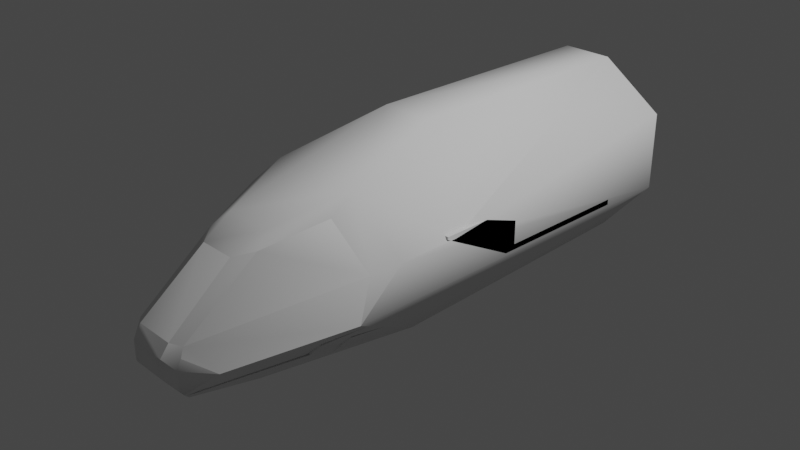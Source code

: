 # Source: AsimaS2.blend  (saved by Blender 3.1.7; exported with 4.5.12 LTS)
import bpy
from mathutils import Matrix  # noqa: F401  (used for matrix-valued properties, if any)

bpy.ops.wm.read_factory_settings(use_empty=True)
scene = bpy.context.scene
scene.name = 'Scene'

# ---- collections
col_collection = bpy.data.collections.new('Collection'); scene.collection.children.link(col_collection)

# ---- world
world_world = bpy.data.worlds.new('World'); scene.world = world_world
world_world.use_nodes = True; world_world.node_tree.nodes.clear()
_N = world_world.node_tree.nodes; _L = world_world.node_tree.links
n0 = _N.new('ShaderNodeOutputWorld'); n0.name = 'World Output'; n0.location = (300, 300)
n1 = _N.new('ShaderNodeBackground'); n1.name = 'Background'; n1.location = (10, 300)
n1.inputs[0].default_value = (0.05088, 0.05088, 0.05088, 1.0)
_L.new(n1.outputs[0], n0.inputs[0])
n0.is_active_output = True
world_world.color = (0.05088, 0.05088, 0.05088)
world_world.use_sun_shadow = False
world_world.sun_shadow_jitter_overblur = 0.0

# ---- cameras
cam_camera = bpy.data.cameras.new('Camera')
cam_camera.clip_end = 100.0
cam_camera.ortho_scale = 7.314

# ---- lights
light_light = bpy.data.lights.new('Light', 'POINT')
light_light.transmission_factor = 0.0
light_light.energy = 1000.0
light_light.shadow_soft_size = 0.1
light_light.shadow_maximum_resolution = 0.006
light_light.use_absolute_resolution = True

# ---- meshes
me_group005 = bpy.data.meshes.new('Group005')
me_group005.from_pydata([(-0.1986, -2.971, -0.4713), (0.1986, -2.971, -0.4713), (-0.1986, -2.971, -0.2591), (0.3468, -2.905, -0.5493), (-0.3742, -2.875, -0.584), (0.2855, -2.78, -0.6959), (-0.2855, -2.78, -0.6959), (0.1986, -2.971, -0.2591), (-0.3468, -2.857, -0.2347), (-0.2232, -2.889, -0.118), (-0.3359, -2.818, -0.1338), (0.3359, -2.818, -0.1338), (0.3468, -2.009, 0.4859), (0.1986, -2.192, 0.4372), (-0.1986, -2.192, 0.4372), (-0.3468, -2.009, 0.4859), (-0.26, -1.852, 0.6076), (-0.5267, -1.055, 0.8193), (-0.2855, 0.09846, 1.126), (0.2855, 0.09846, 1.126), (0.26, -1.852, 0.6076), (0.5267, -1.055, 0.8193), (0.9991, -0.2149, 0.2192), (0.9377, -1.235, 0.1869), (0.5656, -1.355, 0.6596), (-0.9991, -0.9024, 0.2192), (-0.9377, -1.235, 0.1869), (-0.5656, -1.355, 0.6596), (-0.9991, -1.407, -0.2298), (-0.9991, -0.2149, 0.2192), (0.2855, -2.035, -0.8471), (0.5627, -2.627, -0.3883), (0.3742, -2.875, -0.584), (-0.5627, -2.627, -0.3883), (0.6056, -0.3889, -0.8471), (0.9991, -1.407, -0.2298), (0.9991, -0.9024, 0.2192), (0.27, 2.919, 0.5186), (0.3468, -2.905, -0.3398), (0.2232, -2.889, -0.118), (-0.3468, -2.905, -0.5493), (-0.3468, -2.905, -0.3398), (-0.6056, -0.3889, -0.8471), (-0.2855, -2.035, -0.8471), (-0.27, 2.919, -0.1606), (0.3468, -2.857, -0.2347), (0.27, 2.919, -0.1606), (-0.27, 2.919, 0.5186), (-0.4089, -0.02219, 0.08556), (-0.4089, -0.02219, 0.2722), (-0.2781, 1.073, -0.1994), (-0.9991, -0.3178, 0.2722), (0.2781, 1.073, 0.2722), (0.8221, -0.3178, 0.2722), (0.9991, -0.3178, 0.2722), (-0.9991, 0.2157, 0.2722), (-0.3996, 0.2157, 0.2722), (-0.3996, 0.633, 0.1235), (-0.9991, -0.3178, 0.2428), (-0.8221, -0.3178, 0.2722), (-0.8221, -0.3178, 0.2428), (-0.9991, 0.633, -0.138), (-0.4362, 2.155, -0.138), (-0.9991, 2.155, -0.138), (-0.3996, 0.633, -0.138), (-0.2838, 2.307, -0.138), (-0.3398, 1.442, -0.138), (-0.3398, 1.133, -0.138), (0.2838, 2.919, -0.138), (0.3996, 0.633, -0.138), (0.3398, 1.133, -0.138), (0.9991, 0.633, -0.138), (-0.4362, 2.155, -0.1994), (-0.9991, 0.5134, -0.1994), (-0.3449, 0.5134, -0.1994), (-0.2838, 2.307, -0.1994), (0.2838, 2.919, -0.1994), (0.4362, 2.155, -0.1994), (-0.2838, 2.919, -0.1994), (0.9991, 2.155, -0.1994), (-0.9991, 0.633, 0.1235), (-0.9991, 2.155, -0.1994), (-0.3398, 1.133, 0.2722), (0.3398, 1.133, 0.2722), (-0.2781, 1.073, 0.2722), (0.2781, 1.073, -0.1994), (0.3449, 0.5134, -0.1994), (0.4089, -0.02219, 0.2722), (0.4089, -0.02219, 0.08556), (0.8221, -0.3178, 0.2428), (-0.3398, 1.442, 0.1375), (0.3398, 1.442, 0.1375), (0.3398, 1.442, -0.138), (-0.2838, 2.919, -0.138), (0.2838, 2.307, -0.1994), (0.2838, 2.307, -0.138), (0.4362, 2.155, -0.138), (0.9991, 2.155, -0.138), (0.3996, 0.2157, 0.2722), (0.9991, -0.3178, 0.2428), (0.3996, 0.633, 0.1235), (0.9991, 0.2157, 0.2722), (0.9991, 0.633, 0.1235), (0.9991, 0.5134, -0.1994), (-0.9714, 2.059, -0.2733), (-0.5077, 2.059, -0.7444), (-0.5873, 2.059, -0.7444), (-0.9144, 2.059, -0.3627), (-0.2781, 2.059, -0.8814), (-0.2781, 2.059, -0.2733), (-0.2781, 2.155, -0.1994), (-0.5322, 2.059, -0.7444), (-0.8547, 2.059, -0.3627), (-0.4737, 2.059, -0.8743), (-0.3449, 0.5134, -0.1994), (-0.2781, 1.073, -0.1994), (-0.2852, 1.013, -0.2733), (-0.3449, 0.5134, -0.8605), (0.6211, 1.131, -0.7525), (0.9714, 1.095, -0.2733), (0.9144, 1.131, -0.3627), (0.2781, 1.073, -0.8678), (0.2861, 1.006, -0.8669), (0.557, 0.5134, -0.8571), (0.7129, 0.5134, -0.6787), (0.7283, 0.6428, -0.6546), (0.2781, 1.073, -0.1994), (0.3449, 0.5134, -0.1994), (0.3449, 0.5134, -0.8605), (0.5513, 0.6189, -0.8583), (0.3345, 0.6008, -0.2733), (0.2852, 1.013, -0.2733), (0.5289, 1.035, -0.8629), (0.5873, 2.059, -0.7444), (0.9991, 0.5134, -0.1994), (0.9991, 2.155, -0.1994), (0.5237, 1.131, -0.864), (0.2781, 1.131, -0.8687), (-0.2781, 1.073, -0.8678), (-0.2781, 1.131, -0.8687), (0.2781, 1.131, -0.2733), (0.3354, 0.5931, -0.8615), (0.2781, 2.155, -0.8822), (0.2781, 2.059, -0.8814), (0.9991, 2.155, -0.2298), (0.2781, 2.155, -0.1994), (0.4685, 2.155, -0.8754), (0.4737, 2.059, -0.8743), (0.8007, 2.059, -0.2992), (0.8302, 2.059, -0.3627), (0.5077, 2.059, -0.7444), (0.4442, 2.059, -0.7211), (0.4442, 2.059, -0.3627), (0.5077, 2.059, -0.2992), (0.2781, 2.059, -0.2733), (-0.3354, 0.5931, -0.8615), (0.9714, 2.059, -0.2733), (0.779, 1.069, -0.5751), (0.9991, 0.5134, -0.2298), (0.9714, 0.6769, -0.2733), (0.9082, 2.155, -0.3724), (0.9144, 2.059, -0.3627), (0.9714, 1.131, -0.2733), (-0.2861, 1.006, -0.8669), (-0.2781, 1.131, -0.2733), (-0.5289, 1.035, -0.8629), (-0.2781, 2.155, -0.8822), (-0.4685, 2.155, -0.8754), (-0.9144, 1.131, -0.3627), (-0.6211, 1.131, -0.7525), (-0.5237, 1.131, -0.864), (-0.9991, 0.5134, -0.1994), (-0.9082, 2.155, -0.3724), (-0.779, 1.069, -0.5751), (-0.9714, 1.095, -0.2733), (-0.5513, 0.6189, -0.8583), (-0.557, 0.5134, -0.8571), (-0.7283, 0.6428, -0.6546), (-0.9991, 2.155, -0.1994), (-0.9991, 0.5134, -0.2298), (-0.7129, 0.5134, -0.6787), (-0.3345, 0.6008, -0.2733), (-0.9714, 0.6769, -0.2733), (-0.9714, 1.131, -0.2733), (-0.9991, 2.155, -0.2298), (-0.1796, -1.657, -0.6256), (-0.947, -1.285, -0.3089), (0.3412, -2.84, -0.6256), (-0.3412, -2.84, -0.6256), (0.1796, -1.657, -0.6256), (-0.2333, -1.313, -0.6256), (-0.2333, -1.311, -0.6625), (-0.2333, -1.311, -0.6256), (-0.2333, -1.313, -0.4978), (-0.2333, -1.313, -0.8471), (-0.4259, -1.313, -0.8471), (-0.7605, -1.313, -0.4978), (-0.2333, -0.9647, -0.4978), (-0.2333, -1.313, -0.6625), (0.2333, -1.313, -0.6256), (0.7605, -1.313, -0.4978), (0.1796, -1.285, -0.3089), (0.1796, -0.9647, -0.8471), (0.9487, -1.157, -0.3089), (0.8566, -0.9647, -0.4533), (0.8282, -0.9647, -0.4978), (0.1796, -0.9647, -0.4533), (0.2333, -1.313, -0.4978), (0.2333, -1.311, -0.6256), (0.2333, -0.9647, -0.4978), (0.2333, -1.313, -0.8471), (0.2333, -1.311, -0.6625), (0.2333, -1.313, -0.6625), (0.5712, -1.657, -0.6256), (0.1796, -1.157, -0.3089), (0.1796, -1.657, -0.4533), (-0.8566, -0.9647, -0.4533), (-0.9487, -1.157, -0.3089), (-0.8282, -0.9647, -0.4978), (-0.9487, -1.276, -0.3089), (-0.1796, -0.9647, -0.4533), (0.4259, -1.313, -0.8471), (0.2333, -0.9647, -0.8471), (-0.2333, -0.9647, -0.8471), (0.9487, -1.276, -0.3089), (0.7363, -1.657, -0.4533), (0.947, -1.285, -0.3089), (-0.1796, -1.157, -0.3089), (-0.1796, -0.9647, -0.8471), (-0.1796, -1.285, -0.3089), (-0.1796, -1.657, -0.4533), (-0.5712, -1.657, -0.6256), (-0.7363, -1.657, -0.4533), (0.9991, 2.919, 0.6427), (0.2855, 2.919, 1.126), (0.9991, 2.919, -0.2298), (0.4282, 2.919, -0.8837), (-0.9991, 2.919, 0.6427), (-0.2855, 2.919, 1.126), (-0.4282, 2.919, -0.8837), (-0.9991, 2.919, -0.2298)], [], [(39, 11, 45, 38, 7), (21, 36, 23, 24), (15, 14, 9, 10), (14, 15, 16), (3, 38, 31, 32), (20, 13, 14, 16), (20, 16, 17, 18, 19, 21), (12, 13, 20), (33, 8, 41), (234, 22, 36, 21, 19), (45, 31, 38), (9, 39, 7, 2), (45, 11, 23, 35, 31), (14, 13, 39, 9), (21, 24, 12, 20), (2, 7, 1, 0), (237, 238, 29), (15, 27, 17, 16), (30, 5, 32, 31, 35, 34), (239, 240, 42), (33, 41, 40, 4), (5, 30, 43, 6), (22, 233, 235, 35, 36), (235, 34, 35), (240, 28, 42), (236, 34, 235), (25, 29, 238, 18), (40, 0, 1, 3, 32, 5, 6, 4), (17, 27, 26, 25), (0, 40, 41, 2), (42, 43, 30, 34, 236, 239), (29, 25, 28, 240, 237), (8, 10, 9, 2, 41), (4, 6, 43, 42, 28, 33), (28, 25, 26), (12, 24, 23, 11), (1, 7, 38, 3), (18, 238, 234, 19), (233, 22, 234), (39, 13, 12, 11), (28, 26, 10, 8, 33), (27, 15, 10, 26), (17, 25, 18), (35, 23, 36), (95, 96, 77, 94), (61, 64, 67, 66, 92, 70, 69, 71, 97, 96, 95, 68, 93, 65, 62, 63), (75, 65, 93, 78), (62, 65, 75, 72), (100, 69, 70, 83), (82, 57, 56), (58, 73, 74, 48, 60), (76, 78, 93, 68), (95, 94, 76, 68), (50, 74, 73, 81, 72, 75, 78, 76, 94, 77, 79, 103, 86, 85), (103, 79, 97, 71, 102, 101, 54, 99), (85, 52, 84, 50), (84, 49, 48, 74, 50), (60, 48, 49, 59), (89, 53, 87, 88), (70, 92, 91, 83), (96, 97, 79, 77), (52, 85, 86, 88, 87), (72, 81, 63, 62), (103, 99, 89, 88, 86), (83, 98, 100), (51, 55, 80, 61, 63, 81, 73, 58), (67, 82, 90, 66), (98, 101, 102, 100), (91, 90, 82, 83), (56, 57, 80, 55), (61, 80, 57, 64), (82, 67, 64, 57), (89, 99, 54, 53), (84, 52, 87, 53, 54, 101, 98, 83, 82, 56, 55, 51, 59, 49), (60, 59, 51, 58), (92, 66, 90, 91), (71, 69, 100, 102), (114, 115, 110, 178, 171), (143, 147, 133, 150, 151, 152, 153, 148, 149, 161, 156, 154), (140, 154, 156, 162), (130, 141, 128, 127, 126, 121, 122, 131), (118, 136, 137, 140, 162, 120), (154, 140, 137, 121, 126, 145, 142, 143), (155, 181, 116, 163, 138, 115, 114, 117), (104, 107, 112, 111, 105, 106, 113, 108, 109), (172, 184, 178, 110, 166, 167), (119, 131, 122, 132, 157), (119, 159, 130, 131), (123, 124, 158, 134, 127, 128), (129, 141, 130, 159, 125), (176, 117, 114, 171, 179, 180), (182, 174, 116, 181), (182, 181, 155, 175, 177), (126, 127, 134, 135, 145), (163, 116, 174), (109, 164, 183, 104), (110, 115, 138, 139, 164, 109, 108, 166), (146, 142, 145, 135, 144, 160), (169, 168, 183, 164, 139, 170), (173, 165, 163, 174), (231, 185, 230, 232), (214, 201, 226, 224, 203), (217, 219, 186, 229, 227), (212, 199, 207, 200, 221, 210), (189, 215, 201, 214, 206, 202), (189, 202, 228, 185), (190, 193, 197, 223, 194, 198, 191, 192), (215, 225, 226, 201), (185, 228, 220, 227, 229, 230), (232, 230, 229, 186), (213, 225, 215, 189), (212, 210, 222, 209, 207, 199, 208, 211), (195, 196, 193, 190, 198, 194), (196, 218, 197, 193), (200, 207, 209, 205), (228, 223, 197, 218, 216, 220), (188, 187, 213, 189, 185, 231), (202, 206, 204, 205, 209, 222), (204, 206, 214, 203), (227, 220, 216, 217), (37, 233, 234), (46, 236, 235), (47, 238, 237), (47, 37, 234, 238), (46, 44, 239, 236), (44, 240, 239), (37, 46, 235, 233), (44, 47, 237, 240)])
_uv = me_group005.uv_layers.new(name='UVMap')
_uv.uv.foreach_set('vector', [0.1767, 0.03155, 0.155, 0.03816, 0.1529, 0.02429, 0.1529, 0.008945, 0.1767, 0.01177, 0.1181, 0.3282, 0.02686, 0.2892, 0.03872, 0.2483, 0.1106, 0.2791, 0.2869, 0.1884, 0.263, 0.1525, 0.263, 0.03155, 0.2847, 0.03816, 0.2582, 0.163, 0.2869, 0.1884, 0.2701, 0.2177, 0.5215, 0.4534, 0.5348, 0.4534, 0.5418, 0.4698, 0.5223, 0.4559, 0.1696, 0.2177, 0.1815, 0.163, 0.2582, 0.163, 0.2701, 0.2177, 0.1696, 0.2177, 0.2701, 0.2177, 0.3216, 0.3282, 0.275, 0.4882, 0.1647, 0.4882, 0.1181, 0.3282, 0.1529, 0.1884, 0.1815, 0.163, 0.1696, 0.2177, 0.3286, 0.03736, 0.2869, 0.02561, 0.2869, 0.01026, 0.1647, 0.8089, 0.1031, 0.3323, 0.02686, 0.2892, 0.1181, 0.3282, 0.1647, 0.4882, 0.1529, 0.02429, 0.1187, 0.01925, 0.1529, 0.008945, 0.263, 0.03155, 0.1767, 0.03155, 0.1767, 0.01177, 0.6532, 0.117, 0.1529, 0.02429, 0.155, 0.03816, 0.03872, 0.2483, 0.03421, 0.1749, 0.1187, 0.01925, 0.2582, 0.163, 0.1815, 0.163, 0.1767, 0.03155, 0.263, 0.03155, 0.1181, 0.3282, 0.1106, 0.2791, 0.1529, 0.1884, 0.1696, 0.2177, 0.6532, 0.117, 0.6532, 0.3158, 0.5477, 0.3158, 0.5477, 0.117, 0.3202, 0.9534, 0.2556, 0.9534, 0.3508, 0.6844, 0.2869, 0.1884, 0.3291, 0.2791, 0.3216, 0.3282, 0.2701, 0.2177, 0.5064, 0.5281, 0.5103, 0.4641, 0.4916, 0.4037, 0.5418, 0.4698, 0.03421, 0.1749, 0.5279, 0.6694, 233.4, -15.72, 0.3857, 0.9534, 0.4394, 0.6694, 0.4256, 0.4698, 0.4325, 0.4534, 0.4458, 0.4534, 0.445, 0.4559, 0.5103, 0.4641, 0.5064, 0.5281, 0.461, 0.5281, 0.4571, 0.4641, 0.6165, 0.6844, 0.6471, 0.9534, 0.5817, 0.9534, 0.5825, 0.5769, 0.6165, 0.6253, 0.5817, 0.9534, 0.5279, 0.6694, 0.5817, 0.5821, 0.3857, 0.9534, 0.3857, 0.5821, 0.4394, 0.6694, -233.4, 37.9, 0.5279, 0.6694, -233.4, 72.07, 0.4129, 0.2892, 0.4129, 0.3674, 0.275, 0.8089, 0.275, 0.4882, 0.5089, 0.04283, 0.5477, 0.117, 0.5477, 0.3158, 0.5089, 0.39, 0.4916, 0.4037, 0.4359, 0.3593, 0.4359, 0.07355, 0.4916, 0.02914, 0.3216, 0.3282, 0.3291, 0.2791, 0.401, 0.2483, 0.4129, 0.2892, 0.5477, 0.117, 0.5089, 0.04283, 0.6131, 0.04283, 0.6532, 0.117, 0.689, 0.1755, 0.7691, 0.009328, 0.912, 0.009328, 0.9921, 0.1755, 0.9477, 0.5093, 0.7334, 0.5093, 0.3508, 0.6844, 0.3508, 0.6253, 0.3857, 0.5821, 0.3857, 0.9534, 0.3202, 0.9534, 0.2789, 0.02234, 0.2847, 0.03816, 0.263, 0.03155, 0.2582, 0.008994, 0.2869, 0.008945, 0.445, 0.4559, 0.4571, 0.4641, 0.7691, 0.009328, 0.4394, 0.6694, 0.4129, 0.184, 0.4256, 0.4698, 0.4129, 0.184, 0.4129, 0.2892, 0.4054, 0.2407, 0.1529, 0.1884, 0.1106, 0.2791, 0.03872, 0.2483, 0.155, 0.03816, 0.5477, 0.3158, 0.6532, 0.3158, 0.6131, 0.39, 0.5089, 0.39, 0.275, 0.4882, 0.275, 0.8089, 0.1647, 0.8089, 0.1647, 0.4882, 0.6471, 0.9534, 0.6165, 0.6844, 0.7118, 0.9534, 0.1767, 0.03155, 0.1815, 0.163, 0.1556, 0.1797, 0.155, 0.03816, 0.4129, 0.184, 0.4054, 0.2407, 0.2847, 0.03816, 0.2789, 0.02234, 0.3286, 0.03736, 0.3291, 0.2791, 0.2869, 0.1884, 0.2847, 0.03816, 0.401, 0.2483, 0.3216, 0.3282, 0.2919, 0.4808, 0.275, 0.4882, 0.03421, 0.1749, 0.03872, 0.2483, 0.02686, 0.2892, 0.2608, 0.6416, 0.2608, 0.6492, 0.1608, 0.6492, 0.1608, 0.6416, 0.6116, 0.4375, 0.5928, 0.4375, 0.577, 0.3484, 0.4146, 0.2935, 0.3975, 0.2935, 0.3975, 0.3484, 0.2337, 0.4375, 0.2233, 0.4375, 0.2233, 0.1667, 0.372, 0.1667, 0.4123, 0.1395, 0.4123, 0.03071, 0.5622, 0.03071, 0.5622, 0.1395, 0.6025, 0.1667, 0.7513, 0.1667, 0.2408, 0.5774, 0.2408, 0.6774, 0.1608, 0.6774, 0.1608, 0.5774, 0.2608, 0.6055, 0.2608, 0.6132, 0.1608, 0.6132, 0.1608, 0.6055, 0.1352, 0.3573, 0.03819, 0.3573, 0.03819, 0.4871, 0.1904, 0.4871, 0.1904, 0.4871, 0.1352, 0.3573, 0.1904, 0.249, 0.7793, 0.03354, 0.9175, 0.03354, 0.9175, 0.1593, 0.8234, 0.147, 0.7715, 0.06755, -101.0, 8.193e-12, -56.32, 8.193e-12, -56.32, 4.832, -101.0, 4.832, 0.2408, 0.6774, 0.2408, 0.5774, 0.1608, 0.5774, 0.1608, 0.6774, 0.4522, 0.2464, 0.444, 0.2848, 0.3642, 0.2848, 0.3642, 0.1722, 0.4329, 0.1722, 0.4515, 0.1618, 0.4515, 0.1198, 0.5207, 0.1198, 0.5207, 0.1618, 0.5393, 0.1722, 0.6079, 0.1722, 0.6079, 0.2848, 0.5281, 0.2848, 0.52, 0.2464, 0.01542, 0.3263, 0.01542, 0.7521, 0.03819, 0.7521, 0.03819, 0.3573, 0.1352, 0.3573, 0.1904, 0.249, 0.1904, 0.2389, 0.1707, 0.1221, 0.8857, 0.279, 0.8764, 0.279, 0.8764, 0.1721, 0.9049, 0.2084, 0.1904, 0.4714, 0.1904, 0.1873, 0.1211, 0.1873, 0.01542, 0.3263, 0.1715, 0.4714, 0.7715, 0.06755, 0.8234, 0.147, 0.7897, 0.147, 0.7662, 0.06755, 0.7715, 0.3835, 0.7662, 0.3835, 0.7897, 0.3041, 0.8234, 0.3041, 0.03819, 0.4871, 0.03819, 0.5672, 0.1404, 0.5672, 0.1904, 0.4871, 0.2608, 0.6492, 0.2608, 0.6774, 0.1608, 0.6774, 0.1608, 0.6492, 0.1904, 0.4714, 0.01542, 0.4714, 0.01542, 0.3263, 0.1211, 0.1873, 0.1904, 0.1873, 0.1608, 0.6055, 0.1608, 0.5774, 0.2608, 0.5774, 0.2608, 0.6055, 0.9175, 0.4175, 0.7715, 0.414, 0.7715, 0.3835, 0.8234, 0.3041, 0.9175, 0.2918, 0.1904, 0.4871, 0.1904, 0.249, 0.1352, 0.3573, 0.1904, 0.2389, 0.1904, 0.249, 0.1352, 0.3573, 0.03819, 0.3573, 0.03819, 0.7521, 0.01542, 0.7521, 0.01542, 0.3263, 0.1707, 0.1373, 0.03819, 0.4871, 0.1904, 0.4871, 0.1404, 0.5672, 0.03819, 0.5672, 0.1904, 0.249, 0.1904, 0.249, 0.4351, 0.7087, 0.1352, 0.3573, 0.1404, 0.5672, 0.1404, 0.5672, 0.5175, 0.439, 0.1904, 0.4871, 0.5282, 0.5908, 0.04625, 0.7087, 0.1352, 0.3573, 0.6362, 0.5908, 0.4351, 0.5746, 0.4351, 0.7087, 0.04625, 0.7087, 0.04625, 0.5746, 0.1904, 0.4871, 0.03819, 0.4871, 0.03819, 0.3573, 0.1352, 0.3573, 0.7715, 0.3835, 0.7715, 0.414, 0.1904, 0.2389, 0.3081, 0.679, 0.5063, 0.449, 0.4061, 0.449, 0.3826, 0.6301, 0.3081, 0.679, 0.2762, 0.5972, 0.2762, 0.5908, 0.3842, 0.5908, 0.395, 0.439, 0.5175, 0.439, 0.5282, 0.5908, 0.6362, 0.5908, 0.6296, 0.679, 0.6043, 0.679, 0.5299, 0.6301, 0.7715, 0.06755, 0.6043, 0.679, 0.1904, 0.2389, 0.7793, 0.03354, 0.4812, 0.5779, 0.8412, 0.5779, 0.8412, 0.7442, 0.4812, 0.7442, 0.4351, 0.5747, 0.04626, 0.5747, 0.04626, 0.7087, 0.4351, 0.7087, 55.34, 7.941, 60.61, 51.99, 60.61, 137.2, 3.834, 137.2, 3.834, 7.941, 0.5069, 0.1586, 0.3796, 0.1639, 0.3057, 0.2629, 0.3575, 0.2629, 0.3988, 0.2806, 0.3988, 0.5536, 0.3575, 0.6019, 0.1669, 0.6019, 0.1477, 0.5536, 0.09287, 0.5536, 0.05581, 0.6216, 0.5069, 0.6216, 0.1655, 0.1775, 0.1655, 0.01199, 0.244, 0.01199, 0.244, 0.1775, 0.9517, 0.09586, 0.7191, 0.09323, 0.7195, 0.06605, 0.9809, 0.06605, 0.9809, 0.2569, 0.7166, 0.2569, 0.717, 0.234, 0.9517, 0.2367, 0.2837, 0.2515, 0.3471, 0.1666, 0.5069, 0.1631, 0.5069, 0.6164, 0.05581, 0.6164, 0.09287, 0.5484, 0.9517, 0.5934, 0.9517, 0.2767, 0.7163, 0.2767, 0.7166, 0.2569, 0.9809, 0.2569, 0.9809, 0.626, 0.7109, 0.626, 0.7113, 0.5934, 0.7191, 0.09323, 0.9517, 0.09586, 0.9517, 0.2367, 0.717, 0.234, 0.7166, 0.2569, 0.9809, 0.2569, 0.9809, 0.06605, 0.7195, 0.06605, 0.05581, 0.6216, 0.09287, 0.5536, 0.2396, 0.289, 0.3151, 0.189, 0.3575, 0.2629, 0.3057, 0.2629, 0.3796, 0.1639, 0.5069, 0.1586, 0.5069, 0.6216, 0.09692, 0.5467, 0.03778, 0.6553, 0.03778, 0.6785, 0.5069, 0.6785, 0.5069, 0.1585, 0.383, 0.1637, 0.05581, 0.6162, 0.5022, 0.6158, 0.5016, 0.1637, 0.3437, 0.1669, 0.181, 0.3862, 0.244, 0.1838, 0.244, 0.2584, 0.1719, 0.272, 0.1663, 0.1984, 0.3254, 0.1684, 0.224, 0.3042, 0.03778, 0.6461, 0.03778, 0.6692, 0.4634, 0.6692, 0.4634, 0.1658, 0.3291, 0.1681, 0.4696, 0.1655, 0.4702, 0.6135, 0.05581, 0.6139, 0.2139, 0.3234, 0.3254, 0.1684, 0.4634, 0.1658, 0.4634, 0.6693, 0.03778, 0.6693, 0.03778, 0.6461, 0.224, 0.3042, 0.02398, 0.2584, 0.02398, 0.1838, 0.1017, 0.1984, 0.0961, 0.272, 0.05581, 0.6139, 0.4702, 0.6135, 0.4696, 0.1655, 0.3291, 0.1681, 0.2139, 0.3234, 61.57, 50.89, 56.3, 6.846, 4.792, 6.846, 4.792, 136.1, 61.57, 136.1, 0.5017, 0.1637, 0.5023, 0.6158, 0.05581, 0.6162, 0.1025, 0.01199, 0.1025, 0.1775, 0.02398, 0.1775, 0.02398, 0.01199, 0.9809, 0.626, 0.9809, 0.2569, 0.7166, 0.2569, 0.7163, 0.2767, 0.9517, 0.2767, 0.9517, 0.5934, 0.7113, 0.5934, 0.7109, 0.626, 0.383, 0.1637, 0.5069, 0.1584, 0.5069, 0.6784, 0.03778, 0.6784, 0.03778, 0.6553, 0.09691, 0.5467, 0.1477, 0.5484, 0.09287, 0.5484, 0.05581, 0.6164, 0.5069, 0.6164, 0.5069, 0.1631, 0.3471, 0.1666, 0.181, 0.3862, 0.3437, 0.1669, 0.1477, 0.5481, 0.05581, 0.6162, 0.5647, 0.3352, 0.7529, 0.3352, 0.7529, 0.3955, 0.4854, 0.3955, 0.9788, 0.8592, 0.9788, 0.962, 0.1416, 0.962, 0.1397, 0.9548, 0.1397, 0.8592, 0.1397, 0.8592, 0.1397, 0.9548, 0.1416, 0.962, 0.9788, 0.962, 0.9788, 0.8592, 0.1985, 0.1398, 0.1985, 0.1619, 0.1985, 0.2388, 0.01128, 0.2388, 0.1301, 0.02877, 0.1985, 0.02877, 0.3997, 0.3859, 0.3997, 0.4758, 0.196, 0.5511, 0.1262, 0.5511, 0.0206, 0.4758, 0.0206, 0.2703, 0.8739, 0.3209, 0.8739, 0.5085, 0.7682, 0.5085, 0.7682, 0.3209, 0.6477, 0.1838, 0.6477, 0.2787, 0.3759, 0.2787, 0.3759, 0.01915, 0.6477, 0.01915, 0.6477, 0.1564, 0.6458, 0.1564, 0.6458, 0.1838, 0.7529, 0.3955, 0.4854, 0.3955, 0.3842, 0.5352, 0.7529, 0.5352, 0.3997, 0.3859, 0.0206, 0.2703, 0.0206, 0.4758, 0.1262, 0.5511, 0.196, 0.5511, 0.3997, 0.4758, 0.4854, 0.3955, 0.7529, 0.3955, 0.7529, 0.5352, 0.3842, 0.5352, 0.5647, 0.3352, 0.4854, 0.3955, 0.7529, 0.3955, 0.7529, 0.3352, 0.6477, 0.1564, 0.6477, 0.01915, 0.3759, 0.01915, 0.3759, 0.2787, 0.6477, 0.2787, 0.6477, 0.1838, 0.6458, 0.1838, 0.6458, 0.1564, 0.1301, 0.02877, 0.01128, 0.2388, 0.1985, 0.2388, 0.1985, 0.1619, 0.1985, 0.1398, 0.1985, 0.02877, 0.3604, 0.2174, 0.2164, 0.2419, 0.2164, 0.02641, 0.3604, 0.02641, 0.3604, 0.2174, 0.3604, 0.02641, 0.2164, 0.02641, 0.2164, 0.2419, 0.9788, 0.341, 0.9202, 0.341, 0.9202, 0.5764, 0.2711, 0.5764, 0.2402, 0.6065, 0.9788, 0.6065, 0.7207, 0.01714, 0.9214, 0.01714, 0.989, 0.3209, 0.8739, 0.3209, 0.7682, 0.3209, 0.653, 0.3209, 0.9788, 0.341, 0.9788, 0.6065, 0.2402, 0.6065, 0.2711, 0.5764, 0.9202, 0.5764, 0.9202, 0.341, 0.2402, 0.6065, 0.0206, 0.4758, 0.9788, 0.8592, 0.1397, 0.8592, 0.1262, 0.5511, 0.0206, 0.4758, 0.2402, 0.6065, 0.1397, 0.8592, 0.9081, 0.737, 0.9763, 0.7729, 0.8691, 0.845, 0.8596, 0.6128, 0.8906, 0.545, 0.9763, 0.6426, 0.8043, 0.7773, 0.7834, 0.845, 0.6763, 0.7729, 0.8043, 0.7773, 0.8483, 0.7773, 0.8691, 0.845, 0.7834, 0.845, 0.8596, 0.6128, 0.793, 0.6128, 0.762, 0.545, 0.8906, 0.545, 0.7444, 0.6681, 0.6763, 0.6426, 0.762, 0.545, 0.9081, 0.737, 0.9081, 0.6681, 0.9763, 0.6426, 0.9763, 0.7729, 0.7444, 0.6681, 0.7444, 0.737, 0.6763, 0.7729, 0.6763, 0.6426])
me_group005.use_remesh_fix_poles = True
me_group005.use_remesh_preserve_attributes = False
me_group005.update()
me_group005.normals_split_custom_set([tuple(v) for v in zip(*[iter([-0.8264, 0.4386, -0.353, -0.5008, 0.6745, -0.5425, -0.6436, 0.6959, -0.3187, -0.5939, 0.7945, -0.1263, -0.6806, 0.6662, -0.3051, -0.6208, 0.2127, -0.7545, -0.9367, 0.07001, -0.343, -0.864, 0.243, -0.441, -0.7252, 0.3554, -0.5897, 0.551, 0.4348, -0.7123, 0.4457, 0.5481, -0.7078, 0.5019, 0.6738, -0.5424, 0.5019, 0.6738, -0.5424, 0.2686, 0.5353, -0.8008, 0.551, 0.4348, -0.7123, 0.1318, 0.3512, -0.927, -0.3538, 0.8605, 0.3665, -0.5939, 0.7945, -0.1263, -0.8711, 0.4421, 0.2139, -0.3354, 0.7193, 0.6084, -0.1317, 0.3835, -0.9141, -0.2053, 0.5537, -0.807, 0.2686, 0.5353, -0.8008, 0.1318, 0.3512, -0.927, -0.1317, 0.3835, -0.9141, 0.1318, 0.3512, -0.927, 0.6208, 0.2127, -0.7546, 0.3759, 0.08188, -0.9231, -0.3761, 0.1229, -0.9184, -0.6208, 0.2127, -0.7546, -0.5253, 0.4648, -0.7128, -0.2054, 0.5537, -0.807, -0.1317, 0.3835, -0.9141, 0.8827, 0.4625, -0.08289, 0.6436, 0.6959, -0.3187, 0.5939, 0.7945, -0.1263, -0.5286, 0.02015, -0.8486, -0.7857, -2.48e-07, -0.6186, -0.9367, 0.07002, -0.343, -0.6209, 0.2127, -0.7545, -0.3761, 0.1229, -0.9184, -0.6436, 0.6959, -0.3187, -0.8393, 0.5408, -0.05523, -0.5939, 0.7945, -0.1263, -0.03477, 0.7396, -0.6722, 0.0348, 0.7396, -0.6722, 0.02742, 0.76, -0.6493, 0.1944, 0.9634, -0.1847, -0.8038, 0.51, -0.3061, -0.7643, 0.5663, -0.3084, -0.8372, 0.2839, -0.4675, -0.9246, 0.252, -0.2856, -0.7349, 0.5313, -0.4214, 0.1041, 0.3801, -0.9191, -0.1191, 0.4363, -0.8919, -0.2041, 0.5584, -0.8041, 0.2041, 0.5584, -0.8041, -0.6208, 0.2127, -0.7545, -0.7252, 0.3554, -0.5897, -0.5253, 0.4648, -0.7128, -0.1317, 0.3836, -0.9141, 0.3042, 0.9263, -0.2225, -0.3032, 0.9095, -0.2845, -0.1734, 0.9752, 0.1376, 0.1769, 0.9434, 0.2807, 0.7863, 0.08276, -0.6122, 0.6208, 0.0237, -0.7836, 0.8655, 0.01688, -0.5007, 0.551, 0.4348, -0.7123, 0.7252, 0.3554, -0.5897, 0.6208, 0.2127, -0.7545, 0.1318, 0.3512, -0.927, -0.5713, -0.3244, 0.7539, -0.4656, 0.3567, 0.8099, -0.6672, 0.46, 0.5859, -0.7945, -0.1421, 0.5904, -0.8129, 0.1961, 0.5484, -0.6105, -0.36, 0.7055, 0.2727, -1.757e-05, 0.9621, 0.9449, -0.005854, 0.3274, 0.4625, 0.05115, 0.8851, 0.8711, 0.4421, 0.2139, 0.5939, 0.7945, -0.1263, 0.3538, 0.8605, 0.3665, 0.3354, 0.7192, 0.6084, -0.269, 0.4138, 0.8697, -0.4838, 0.121, 0.8668, 0.4319, 0.132, 0.8922, 0.4034, 0.3496, 0.8456, -0.8655, 0.01685, -0.5007, -0.7863, 0.08273, -0.6123, -0.9449, -0.005886, 0.3274, -0.9481, 0.1832, 0.2598, -0.9367, 0.07004, -0.343, -0.9449, -0.005889, 0.3273, -0.4626, 0.0511, 0.8851, -0.9451, 0.03691, 0.3247, 0.9449, -0.005899, 0.3273, 0.9451, 0.03691, 0.3247, 0.4626, 0.05112, 0.8851, -0.1596, 5.268e-05, 0.9872, -0.4625, 0.05113, 0.8851, -0.9449, -0.005853, 0.3274, 0.9367, 0.07001, -0.343, 0.8655, 0.01687, -0.5007, 0.6208, 0.02369, -0.7836, 0.3759, 0.08187, -0.9231, 0.3538, 0.8605, 0.3665, 0.1769, 0.9433, 0.2807, -0.1734, 0.9752, 0.1376, -0.3538, 0.8605, 0.3665, -0.3355, 0.7193, 0.6084, -0.2689, 0.4138, 0.8697, 0.4034, 0.3496, 0.8456, 0.3354, 0.7193, 0.6084, 0.6208, 0.2127, -0.7545, 0.7252, 0.3554, -0.5897, 0.864, 0.2431, -0.441, 0.9367, 0.07001, -0.343, 0.1769, 0.9434, 0.2807, 0.3538, 0.8605, 0.3665, 0.5939, 0.7946, -0.1263, 0.3042, 0.9263, -0.2225, 0.4626, 0.05115, 0.8851, 0.4319, 0.132, 0.8922, -0.4838, 0.121, 0.8668, -0.4625, 0.05108, 0.8851, -0.1596, 5.532e-07, 0.9872, 0.2727, -2.441e-05, 0.9621, 0.8655, 0.01688, -0.5007, 0.9367, 0.06998, -0.343, 0.9451, 0.03691, 0.3247, 0.9449, -0.005869, 0.3274, 0.7863, 0.08275, -0.6122, 0.5348, 0.7682, -0.3518, 0.5019, 0.6738, -0.5423, 0.8264, 0.4386, -0.353, 0.3042, 0.9263, -0.2225, 0.5939, 0.7945, -0.1263, 0.681, 0.7146, 0.16, 0.4787, 0.5244, 0.7042, 0.4381, 0.5031, 0.745, 0.6105, -0.36, 0.7055, 0.7046, 0.5605, 0.4353, 0.7945, -0.1421, 0.5904, 0.9481, 0.1833, 0.2598, 0.9367, 0.07003, -0.343, 0.9454, 0.1995, -0.2576, -0.7201, 0.5242, -0.4547, -0.6636, 0.1623, -0.7303, -0.8401, 0.2574, -0.4775, -0.6899, 0.5807, -0.4323, -0.1734, 0.9752, 0.1376, -0.3032, 0.9095, -0.2845, -0.5939, 0.7946, -0.1263, -0.3538, 0.8605, 0.3665, 0.3759, 0.08186, -0.923, 0.6208, 0.02367, -0.7836, -0.5286, 0.02015, -0.8486, -0.3761, 0.1229, -0.9184, -0.7863, 0.08274, -0.6122, -0.8655, 0.01686, -0.5007, -0.5286, 0.02019, -0.8486, -0.5019, 0.6737, -0.5424, -0.2054, 0.5537, -0.807, -0.4457, 0.5481, -0.7078, -0.5019, 0.6738, -0.5424, 0.865, -0.09316, -0.493, 0.8612, 0.3509, -0.3678, 0.7594, 0.3638, -0.5394, 0.8532, 0.383, -0.3539, 0.7381, 0.5627, -0.3722, 0.6636, 0.1623, -0.7303, 0.7367, 0.5174, -0.4354, 0.6899, 0.5807, -0.4323, 0.8401, 0.2574, -0.4775, 0.6208, 0.2126, -0.7545, 0.7857, 3.803e-07, -0.6186, 0.3759, 0.0819, -0.9231, -0.9583, 0.2738, -0.08202, -0.864, 0.243, -0.441, -0.9367, 0.07003, -0.343, 0.9239, 0.3827, 0.0, 0.2527, 0.9675, 2.209e-08, 0.5054, 0.8629, 0.0, 0.9239, 0.3827, -1.673e-08, -1.277e-09, 0.0, 1.0, -1.277e-09, 0.0, 1.0, -1.277e-09, 0.0, 1.0, -1.277e-09, 0.0, 1.0, -1.277e-09, 0.0, 1.0, -1.277e-09, 0.0, 1.0, -1.277e-09, 0.0, 1.0, -1.277e-09, 0.0, 1.0, -1.277e-09, 0.0, 1.0, -1.277e-09, 0.0, 1.0, -1.277e-09, 0.0, 1.0, -1.277e-09, 0.0, 1.0, -1.277e-09, 0.0, 1.0, -1.277e-09, 0.0, 1.0, -1.277e-09, 0.0, 1.0, -1.277e-09, 0.0, 1.0, -0.9239, 0.3827, -1.673e-08, -0.9239, 0.3827, 0.0, -1.0, -2.978e-07, 0.0, -1.0, -2.978e-07, 0.0, -0.5054, 0.8629, 0.0, -0.9239, 0.3827, 1.673e-08, -0.9239, 0.3827, 0.0, -0.2527, 0.9675, -2.209e-08, 0.9934, 0.1053, 0.04504, 0.9929, 0.1187, 0.0, 0.9977, 0.06793, 2.439e-06, 0.9971, 0.07024, 0.03004, -0.9967, 0.0772, 0.02575, -0.9931, 0.1008, 0.06009, -0.9817, 0.06397, 0.1795, 1.473e-07, -0.4697, -0.8828, -1.845e-05, -0.2901, -0.957, 6.462e-06, -0.2421, -0.9703, 1.473e-07, -0.4697, -0.8828, 1.473e-07, -0.4697, -0.8828, 0.0, 1.0, 0.0, 0.0, 1.0, 0.0, 0.0, 1.0, 0.0, 0.0, 1.0, 0.0, 0.9239, 0.3827, 1.673e-08, 0.9239, 0.3827, 0.0, 1.0, 2.978e-07, 0.0, 1.0, 2.978e-07, 0.0, 1.32e-08, 0.0, -1.0, -1.959e-06, -0.242, -0.9703, 1.396e-05, -0.2901, -0.957, 1.32e-08, 0.0, -1.0, 1.32e-08, 0.0, -1.0, 1.32e-08, 0.0, -1.0, 1.32e-08, 0.0, -1.0, 1.32e-08, 0.0, -1.0, 1.32e-08, 0.0, -1.0, 1.32e-08, 0.0, -1.0, 1.32e-08, 0.0, -1.0, 3.307e-05, -0.3438, -0.939, 9.194e-06, -0.1934, -0.9811, 1.32e-08, 0.0, -1.0, 1.0, 3.532e-07, -1.322e-08, 1.0, 3.532e-07, -1.322e-08, 1.0, 3.532e-07, -1.322e-08, 1.0, 3.532e-07, -1.322e-08, 1.0, 3.532e-07, -1.322e-08, 1.0, 3.532e-07, -1.322e-08, 0.9511, -0.04135, 0.3061, 0.8752, 1.723e-05, 0.4838, 4.287e-07, -1.0, 0.0, 4.287e-07, -1.0, 0.0, 4.287e-07, -1.0, 0.0, -0.04629, -0.9989, 2.211e-06, 0.9929, -0.1187, 0.0, 0.7774, -0.629, -2.555e-05, 0.9623, -0.2721, -1.752e-05, 0.9929, -0.1187, 0.0, 0.9929, -0.1187, 0.0, 0.3056, -0.9522, 1.591e-05, 0.9623, -0.2722, 6.744e-06, 0.7774, -0.629, -1.272e-05, 0.2026, -0.9793, -1.944e-05, -0.3056, -0.9522, 2.654e-05, -0.2026, -0.9793, -1.935e-05, -0.7774, -0.629, -1.278e-05, -0.9623, -0.2722, 2.907e-05, 0.9977, 0.06792, 0.0, 1.0, 2.112e-07, 0.0, 1.0, 2.112e-07, 0.0, 0.9971, 0.07024, 0.03003, 0.2527, 0.9675, 0.0, 0.0, 1.0, 0.0, 0.0, 1.0, 0.0, 0.5055, 0.8629, -2.209e-08, -0.9929, -0.1187, 1.261e-08, -0.9929, -0.1187, 1.261e-08, -0.9929, -0.1187, 1.261e-08, -0.9623, -0.2721, 7.092e-06, -0.7774, -0.629, -2.542e-05, -0.2527, 0.9675, 0.0, 0.0, 1.0, 0.0, 0.0, 1.0, 0.0, -0.5055, 0.8629, 2.209e-08, -6.461e-06, -0.3438, -0.939, 1.362e-07, -0.4697, -0.8828, 1.362e-07, -0.4697, -0.8828, 1.362e-07, -0.4697, -0.8828, 4.577e-06, -0.1934, -0.9811, 0.9971, 0.07025, 0.03001, 0.9817, 0.06397, 0.1795, 0.9934, 0.1053, 0.04503, -0.9511, -0.04135, 0.3061, -1.0, -2.735e-07, 1.322e-08, -1.0, -2.735e-07, 1.322e-08, -1.0, -2.735e-07, 1.322e-08, -1.0, -2.735e-07, 1.322e-08, -1.0, -2.735e-07, 1.322e-08, -1.0, -2.735e-07, 1.322e-08, -0.8779, -0.01993, 0.4785, -0.9982, 0.05946, -2.599e-09, -0.9967, 0.07718, 0.02572, -1.0, -2.112e-07, 0.0, -1.0, -2.112e-07, 0.0, -1.132e-07, 0.3356, 0.942, -1.132e-07, 0.3356, 0.942, -1.132e-07, 0.3356, 0.942, -0.1305, 0.3823, 0.9148, -1.533e-07, 0.3999, 0.9166, -1.533e-07, 0.3999, 0.9166, -0.2042, 0.3873, 0.899, -0.05589, 0.351, 0.9347, -0.1338, 0.3086, 0.9417, -1.122e-07, 0.3356, 0.942, -1.122e-07, 0.3356, 0.942, -0.2267, 0.327, 0.9174, -2.983e-07, 1.0, 0.0, -2.983e-07, 1.0, 0.0, -2.983e-07, 1.0, 0.0, -2.983e-07, 1.0, 0.0, -0.9967, 0.0772, 0.02573, -0.9982, 0.05942, 0.0, -0.9929, 0.1187, 0.0, -0.9931, 0.1008, 0.0601, 3.368e-07, -1.0, 0.0, 3.368e-07, -1.0, 0.0, 0.3061, -0.9511, 0.04135, 3.368e-07, -1.0, 0.0, -3.558e-08, 0.0, 1.0, -3.558e-08, 0.0, 1.0, -3.558e-08, 0.0, 1.0, -3.558e-08, 0.0, 1.0, 0.2962, -0.02754, 0.9547, 1.392e-05, 0.1459, 0.9893, -3.203e-06, 0.1703, 0.9854, -4.553e-06, 0.2043, 0.9789, 1.329e-05, 0.2043, 0.9789, -3.534e-06, 0.1362, 0.9907, 0.0001412, 0.2267, 0.974, -3.558e-08, 0.0, 1.0, -3.558e-08, 0.0, 1.0, -3.558e-08, 0.0, 1.0, 3.368e-07, -1.0, 0.0, 3.368e-07, -1.0, 0.0, -0.3061, -0.9511, 0.04135, 3.368e-07, -1.0, 0.0, -3.508e-07, 1.0, 0.0, -3.508e-07, 1.0, 0.0, -3.508e-07, 1.0, 0.0, -3.508e-07, 1.0, 0.0, -2.983e-07, 1.0, 0.0, -2.983e-07, 1.0, 0.0, -2.983e-07, 1.0, 0.0, -2.983e-07, 1.0, 0.0, -2.559e-08, 0.0, 1.0, -2.559e-08, 0.0, 1.0, -2.559e-08, 0.0, 1.0, -2.559e-08, 0.0, 1.0, -2.559e-08, 0.0, 1.0, 1.064e-06, -1.0, -8.799e-07, 1.064e-06, -1.0, -8.799e-07, 1.064e-06, -1.0, -8.799e-07, 1.064e-06, -1.0, -8.799e-07, 1.064e-06, -1.0, -8.799e-07, 1.064e-06, -1.0, -8.799e-07, 1.064e-06, -1.0, -8.799e-07, 1.064e-06, -1.0, -8.799e-07, 1.064e-06, -1.0, -8.799e-07, 1.064e-06, -1.0, -8.799e-07, 1.064e-06, -1.0, -8.799e-07, 1.064e-06, -1.0, -8.799e-07, 0.0, 0.0, -1.0, 0.0, 0.0, -1.0, 0.6307, -3.003e-05, -0.776, 0.6307, 3.035e-05, -0.776, -0.9929, -0.1187, 4.787e-08, -0.9929, -0.1187, 4.787e-08, -0.9929, -0.1187, 4.787e-08, -0.9929, -0.1187, 4.787e-08, -0.9982, -0.05942, -2.806e-06, -0.9969, -0.07921, -1.536e-06, -0.9929, -0.1187, 4.787e-08, -0.9929, -0.1187, 4.787e-08, -2.436e-07, 1.0, -1.838e-07, -2.436e-07, 1.0, -1.838e-07, -2.436e-07, 1.0, -1.838e-07, -2.436e-07, 1.0, -1.838e-07, -2.436e-07, 1.0, -1.838e-07, -2.436e-07, 1.0, -1.838e-07, -1.0, -2.766e-07, 3.584e-08, -1.0, -2.766e-07, 3.584e-08, -1.0, -2.766e-07, 3.584e-08, -0.9969, -0.07926, 3.037e-06, -0.9982, -0.05946, -2.805e-06, -1.0, -2.766e-07, 3.584e-08, -1.0, -2.766e-07, 3.584e-08, -1.0, -2.766e-07, 3.584e-08, 0.9929, -0.1187, -5.78e-08, 0.9929, -0.1187, -5.78e-08, 0.9929, -0.1187, -5.78e-08, 0.9929, -0.1187, -5.78e-08, 0.9969, -0.07921, -1.009e-06, 0.9982, -0.05941, -2.898e-06, 0.9929, -0.1187, -5.78e-08, 0.9929, -0.1187, -5.78e-08, 5.733e-07, -1.0, -1.185e-07, 5.733e-07, -1.0, -1.185e-07, 5.733e-07, -1.0, -1.185e-07, 5.733e-07, -1.0, -1.185e-07, 5.733e-07, -1.0, -1.185e-07, 5.733e-07, -1.0, -1.185e-07, 5.733e-07, -1.0, -1.185e-07, 5.733e-07, -1.0, -1.185e-07, 5.733e-07, -1.0, -1.185e-07, 5.376e-05, 1.0, -1.539e-05, 5.376e-05, 1.0, -1.539e-05, 5.376e-05, 1.0, -1.539e-05, 5.376e-05, 1.0, -1.539e-05, 5.376e-05, 1.0, -1.539e-05, 5.376e-05, 1.0, -1.539e-05, 0.1187, -0.9929, 0.01307, 0.1187, -0.9929, 0.01307, 0.1187, -0.9929, 0.01307, 0.1187, -0.9929, 0.01307, 0.1187, -0.9929, 0.01307, 0.7527, -5.772e-05, -0.6584, 0.6307, 2.985e-05, -0.776, 0.0, 0.0, -1.0, 0.0, 0.0, -1.0, 2.932e-07, -1.0, 0.0, 2.932e-07, -1.0, 0.0, 2.932e-07, -1.0, 0.0, 2.932e-07, -1.0, 0.0, 2.932e-07, -1.0, 0.0, 2.932e-07, -1.0, 0.0, -0.1187, 0.9928, -0.01318, -0.1187, 0.9928, -0.01318, -0.1187, 0.9928, -0.01318, -0.1187, 0.9928, -0.01318, -0.1187, 0.9928, -0.01318, 2.932e-07, -1.0, -9.887e-08, 2.932e-07, -1.0, -9.887e-08, 2.932e-07, -1.0, -9.887e-08, 2.932e-07, -1.0, -9.887e-08, 2.932e-07, -1.0, -9.887e-08, 2.932e-07, -1.0, -9.887e-08, -0.6307, 5.131e-06, -0.776, -0.7527, -2.935e-05, -0.6584, 0.0, 0.0, -1.0, 0.0, 0.0, -1.0, 0.1187, 0.9928, -0.01318, 0.1187, 0.9928, -0.01318, 0.1187, 0.9928, -0.01318, 0.1187, 0.9928, -0.01318, 0.1187, 0.9928, -0.01318, -1.523e-08, 0.0, 1.0, -1.523e-08, 0.0, 1.0, -1.523e-08, 0.0, 1.0, -1.523e-08, 0.0, 1.0, -1.523e-08, 0.0, 1.0, -0.1187, -0.9928, 0.01307, -0.1187, -0.9928, 0.01307, -0.1187, -0.9928, 0.01307, 0.0, 0.0, -1.0, 0.0, 0.0, -1.0, -0.6307, 3.003e-05, -0.776, -0.6307, -3.035e-05, -0.776, 1.0, 4.065e-07, -3.584e-08, 0.9982, -0.05946, -2.89e-06, 0.9969, -0.07925, 4.26e-06, 1.0, 4.065e-07, -3.584e-08, 1.0, 4.065e-07, -3.584e-08, 1.0, 4.065e-07, -3.584e-08, 1.0, 4.065e-07, -3.584e-08, 1.0, 4.065e-07, -3.584e-08, -5.475e-05, 1.0, -1.571e-05, -5.475e-05, 1.0, -1.571e-05, -5.475e-05, 1.0, -1.571e-05, -5.475e-05, 1.0, -1.571e-05, -5.475e-05, 1.0, -1.571e-05, -5.475e-05, 1.0, -1.571e-05, -2.436e-07, 1.0, 1.05e-07, -2.436e-07, 1.0, 1.05e-07, -2.436e-07, 1.0, 1.05e-07, -2.436e-07, 1.0, 1.05e-07, -2.436e-07, 1.0, 1.05e-07, -2.436e-07, 1.0, 1.05e-07, -0.1187, -0.9929, 0.01306, -0.1187, -0.9929, 0.01306, -0.1187, -0.9929, 0.01306, -0.1187, -0.9929, 0.01306, 5.029e-07, -1.0, -7.295e-07, 5.029e-07, -1.0, -7.295e-07, 5.029e-07, -1.0, -7.295e-07, 5.029e-07, -1.0, -7.295e-07, 1.495e-05, 0.3159, 0.9488, 8.886e-06, -0.1841, 0.9829, -7.644e-06, -0.1472, 0.9891, -3.799e-08, 0.0, 1.0, -1.837e-05, 0.3783, 0.9257, 1.497e-05, 0.3159, 0.9488, 3.799e-08, 0.0, 1.0, 4.131e-06, -0.09167, 0.9958, -0.0001526, -0.245, 0.9695, -2.025e-05, 0.4186, 0.9082, -1.656e-07, 1.0, 0.0, -1.656e-07, 1.0, 0.0, -1.656e-07, 1.0, 0.0, -1.656e-07, 1.0, 0.0, -1.656e-07, 1.0, 0.0, -1.656e-07, 1.0, 0.0, -1.0, -3.504e-07, -8.045e-10, -1.0, -3.504e-07, -8.045e-10, -1.0, -3.504e-07, -8.045e-10, -1.0, -3.504e-07, -8.045e-10, -1.0, -3.504e-07, -8.045e-10, -1.0, -3.504e-07, -8.045e-10, -5.148e-06, 0.2054, 0.9787, -2.283e-07, 0.3047, 0.9524, -2.283e-07, 0.3047, 0.9524, -1.796e-05, 0.1233, 0.9924, -1.0, -3.14e-07, 0.0, -1.0, -3.14e-07, 0.0, -1.0, -3.14e-07, 0.0, -1.0, -3.14e-07, 0.0, -1.0, -3.14e-07, 0.0, -1.0, -3.14e-07, 0.0, -1.0, -3.14e-07, 0.0, -1.0, -3.14e-07, 0.0, 1.459e-07, -0.3619, 0.9322, 1.459e-07, -0.3619, 0.9322, -1.795e-05, -0.1472, 0.9891, 8.884e-06, -0.1841, 0.9829, 1.0, 3.431e-07, 8.044e-10, 1.0, 3.431e-07, 8.044e-10, 1.0, 3.431e-07, 8.044e-10, 1.0, 3.431e-07, 8.044e-10, 1.0, 3.431e-07, 8.044e-10, 1.0, 3.431e-07, 8.044e-10, 1.163e-05, -0.245, 0.9695, 1.459e-07, -0.3619, 0.9322, 1.184e-05, -0.245, 0.9695, -1.33e-05, -0.09164, 0.9958, 5.029e-07, -1.0, -7.295e-07, 5.029e-07, -1.0, -7.295e-07, 5.029e-07, -1.0, -7.295e-07, 5.029e-07, -1.0, -7.295e-07, 1.0, 3.523e-07, 0.0, 1.0, 3.523e-07, 0.0, 1.0, 3.523e-07, 0.0, 1.0, 3.523e-07, 0.0, 1.0, 3.523e-07, 0.0, 1.0, 3.523e-07, 0.0, 1.0, 3.523e-07, 0.0, 1.0, 3.523e-07, 0.0, -1.656e-07, 1.0, 4.742e-07, -1.656e-07, 1.0, 4.742e-07, -1.656e-07, 1.0, 4.742e-07, -1.656e-07, 1.0, 4.742e-07, -1.656e-07, 1.0, 4.742e-07, -1.656e-07, 1.0, 4.742e-07, -0.4657, -0.09059, -0.8803, -0.6697, -0.05976, -0.7403, 0.0, 0.0, -1.0, 0.0, 0.0, -1.0, 0.4657, -0.09059, -0.8803, -2.64e-09, 0.0, -1.0, -2.64e-09, 0.0, -1.0, 0.6697, -0.05977, -0.7403, -2.2e-07, 1.0, 0.0, -2.2e-07, 1.0, 0.0, -2.2e-07, 1.0, 0.0, -2.2e-07, 1.0, 0.0, -6.289e-05, 0.8453, 0.5344, -2.571e-05, 0.8453, 0.5344, -2.805e-10, 0.0, 1.0, -2.805e-10, 0.0, 1.0, -2.805e-10, 0.0, 1.0, -9.831e-06, 0.2053, 0.9787, 5.84e-06, 0.1233, 0.9924, -2.805e-10, 0.0, 1.0, -2.2e-07, 1.0, 0.0, 2.128e-05, 0.8943, 0.4475, -3.296e-05, 0.7278, 0.6858, -2.2e-07, 1.0, 0.0, -2.2e-07, 1.0, 0.0, -2.2e-07, 1.0, 0.0, 0.6832, 0.4843, 0.5466, -2.64e-07, 0.5995, 0.8004, -0.3159, 0.5688, 0.7594, 0.3671, 0.6279, 0.6863, -2.567e-07, 0.5995, 0.8004, -2.567e-07, 0.5995, 0.8004, -0.5323, 0.5441, 0.6485, -0.3066, 0.6297, 0.7138, 3.284e-07, -1.0, 0.0, 3.284e-07, -1.0, 0.0, 3.284e-07, -1.0, 0.0, 0.0, -1.0, 0.0, 0.0, -1.0, 0.0, 0.0, -1.0, 0.0, 3.284e-07, -1.0, 0.0, 3.284e-07, -1.0, 0.0, 3.284e-07, -1.0, 0.0, 0.0, -1.0, 3.535e-07, 0.0, -1.0, 3.535e-07, 0.0, -1.0, 3.535e-07, 0.0, -1.0, 3.535e-07, 6.83e-07, -1.0, -4.722e-07, 6.83e-07, -1.0, -4.722e-07, 6.83e-07, -1.0, -4.722e-07, 6.83e-07, -1.0, -4.722e-07, 0.0, -1.0, -4.618e-07, 0.0, -1.0, -4.618e-07, 0.0, -1.0, -4.618e-07, 1.693e-07, -1.0, -4.215e-07, 1.693e-07, -1.0, -4.215e-07, 1.693e-07, -1.0, -4.215e-07, 1.693e-07, -1.0, -4.215e-07, 1.693e-07, -1.0, 4.215e-07, 1.693e-07, -1.0, 4.215e-07, 1.693e-07, -1.0, 4.215e-07, 1.693e-07, -1.0, 4.215e-07])] * 3)])

# ---- objects
ob_light = bpy.data.objects.new('Light', light_light)
ob_camera = bpy.data.objects.new('Camera', cam_camera)
ob_shellcollider = bpy.data.objects.new('shellCollider', me_group005)
ob_freeiva = bpy.data.objects.new('FreeIva', None)

# ---- transforms, parenting, visibility, modifiers, constraints
ob_light.location = (4.076, 1.005, 5.904)
ob_light.rotation_euler = (0.6503, 0.05522, 1.866)
ob_light.lock_rotations_4d = False
ob_light.empty_display_type = 'ARROWS'
ob_light.color = (0.0, 0.0, 0.0, 0.0)
ob_light.lineart.crease_threshold = 0.0
ob_camera.location = (7.359, -6.926, 4.958)
ob_camera.rotation_euler = (1.109, 0.0, 0.8149)
ob_camera.lock_rotations_4d = False
ob_camera.empty_display_type = 'ARROWS'
ob_camera.color = (0.0, 0.0, 0.0, 0.0)
ob_camera.display_type = 'WIRE'
ob_camera.lineart.crease_threshold = 0.0
ob_shellcollider.parent = ob_freeiva
ob_shellcollider.location = (0.0, 0.0, 0.0)
ob_shellcollider.rotation_mode = 'QUATERNION'
ob_shellcollider.rotation_quaternion = (1.0, 0.0, 0.0, 0.0)
ob_freeiva.location = (0.0, 0.0, 0.0)

# ---- collection membership
col_collection.objects.link(ob_light)
col_collection.objects.link(ob_camera)
col_collection.objects.link(ob_shellcollider)
col_collection.objects.link(ob_freeiva)

# ---- scene / render settings (as saved in the file)
scene.camera = ob_camera
scene.frame_start = 1; scene.frame_end = 250; scene.frame_set(1)
scene.render.engine = 'BLENDER_EEVEE_NEXT'
scene.cycles.sampling_pattern = 'TABULATED_SOBOL'
scene.cycles.use_light_tree = False
scene.view_settings.view_transform = 'Filmic'
bpy.context.view_layer.update()
